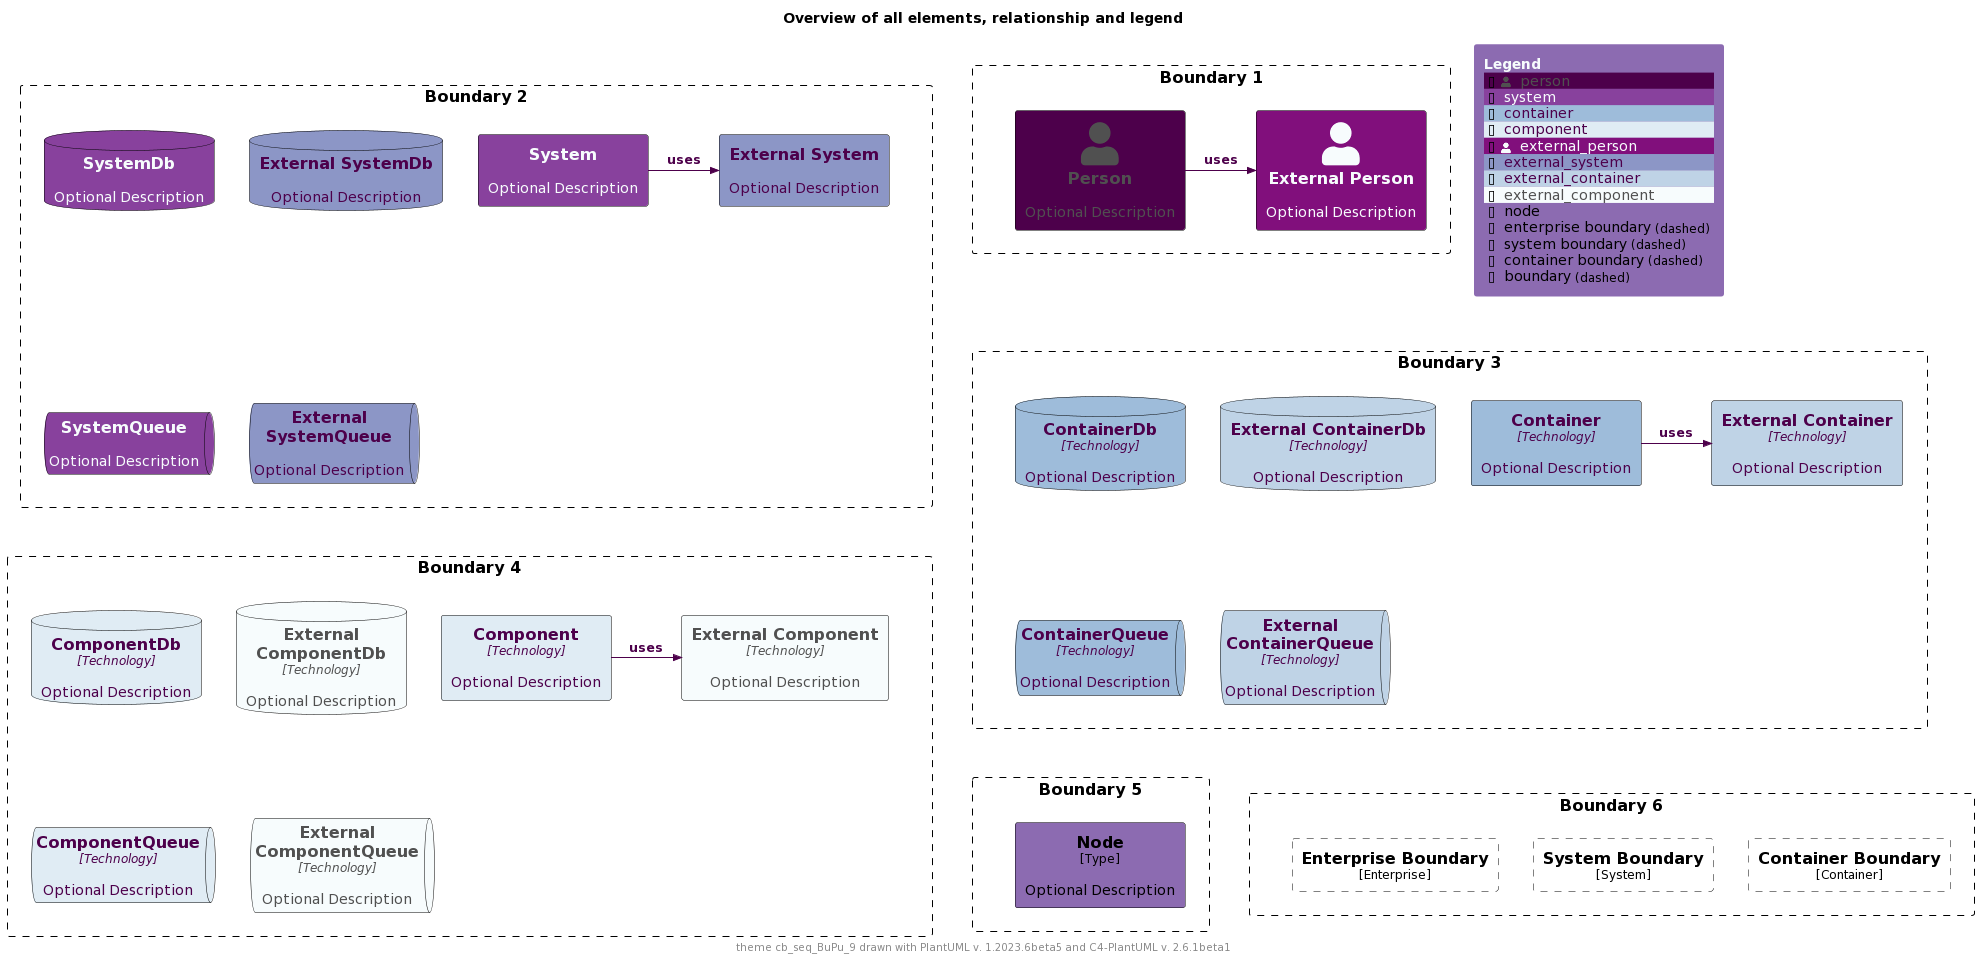

The diagram above was rendered by PlantUML. Its source (embedded in the PNG):
@startuml
'Theme: "puml-theme-cb_seq_BuPu_9.puml"
'Theme colors
' Metadata
' Created: 2023-05-02 04:49:35.260221+00:00
!$THEME = "cb_seq_BuPu_9"

!function $textcolor($bgColor)
!if $bgcolor == $COLOR_INDEX_4 || $bgcolor == $COLOR_INDEX_5
!return $COLOR_TEXT_FALLBACK_COLOR
!elseif $bgColor == $COLOR_INDEX_8
!return $COLOR_TEXT_FALLBACK_COLOR
!elseif $bgColor == $COLOR_INDEX_0
!return $COLOR_TEXT_FALLBACK_COLOR
!elseif %is_light($bgColor)
!return $COLOR_TEXT_DARK
!else
!return $COLOR_TEXT_LIGHT
!endif
!endfunction

!$COLOR_INDEX_0="#F7FCFD"
!$COLOR_INDEX_1="#E0ECF4"
!$COLOR_INDEX_2="#BFD3E6"
!$COLOR_INDEX_3="#9EBCDA"
!$COLOR_INDEX_4="#8C96C6"
!$COLOR_INDEX_5="#8C6BB1"
!$COLOR_INDEX_6="#88419D"
!$COLOR_INDEX_7="#810F7C"
!$COLOR_INDEX_8="#4D004B"
!$COLOR_BORDER_COLOR="#000000"

!$COLOR_TEXT_LIGHT=$COLOR_INDEX_0
!$COLOR_TEXT_DARK=$COLOR_INDEX_8
!$COLOR_TEXT_NEUTRAL=$textcolor($COLOR_INDEX_4)
!$COLOR_REL_COLOR=$textcolor($COLOR_INDEX_0)

!$COLOR_TEXT_FALLBACK_COLOR ?= "#505050"



' stereotype and technology font size
!$STEREOTYPE_FONT_SIZE ?= 12
!$TECHN_FONT_SIZE ?= 12

' default text color of all elements
!$ELEMENT_FONT_COLOR ?= $COLOR_TEXT_NEUTRAL

' arrow related colors and text size
!$ARROW_COLOR ?= $COLOR_TEXT_NEUTRAL
!$ARROW_FONT_COLOR ?= $COLOR_TEXT_NEUTRAL
!$ARROW_FONT_SIZE ?= 12

' (default) boundary related colors and style
!$BOUNDARY_COLOR ?= $COLOR_BORDER_COLOR
!$BOUNDARY_BG_COLOR ?= "transparent"
!$BOUNDARY_BORDER_STYLE ?= "dashed"

' person related colors
!$PERSON_FONT_COLOR ?= $textcolor($COLOR_INDEX_8)
!$PERSON_BG_COLOR ?= $COLOR_INDEX_8
!$PERSON_BORDER_COLOR ?= $COLOR_BORDER_COLOR

' external person related colors
!$EXTERNAL_PERSON_FONT_COLOR ?= $textcolor($COLOR_INDEX_7)
!$EXTERNAL_PERSON_BG_COLOR ?= $COLOR_INDEX_7
!$EXTERNAL_PERSON_BORDER_COLOR ?= $COLOR_BORDER_COLOR

' system related colors
!$SYSTEM_FONT_COLOR ?= $textcolor($COLOR_INDEX_6)
!$SYSTEM_BG_COLOR ?= $COLOR_INDEX_6
!$SYSTEM_BORDER_COLOR ?= $COLOR_BORDER_COLOR

' external system related colors
!$EXTERNAL_SYSTEM_FONT_COLOR ?= $textcolor($COLOR_INDEX_4)
!$EXTERNAL_SYSTEM_BG_COLOR ?= $COLOR_INDEX_4
!$EXTERNAL_SYSTEM_BORDER_COLOR ?= $COLOR_BORDER_COLOR

' system boundary related colors and style
!$SYSTEM_BOUNDARY_COLOR ?= $BOUNDARY_COLOR
!$SYSTEM_BOUNDARY_BG_COLOR ?= $BOUNDARY_BG_COLOR
!$SYSTEM_BOUNDARY_BORDER_STYLE ?= $BOUNDARY_BORDER_STYLE

' enterprise boundary related colors and style
!$ENTERPRISE_BOUNDARY_COLOR ?= $BOUNDARY_COLOR
!$ENTERPRISE_BOUNDARY_BG_COLOR ?= $BOUNDARY_BG_COLOR
!$ENTERPRISE_BOUNDARY_BORDER_STYLE ?= $BOUNDARY_BORDER_STYLE

' container related colors
!$CONTAINER_FONT_COLOR ?= $COLOR_TEXT_DARK
!$CONTAINER_BG_COLOR ?= $COLOR_INDEX_3
!$CONTAINER_BORDER_COLOR ?= $COLOR_BORDER_COLOR

' external container related colors
!$EXTERNAL_CONTAINER_FONT_COLOR ?= $textcolor($COLOR_INDEX_2)
!$EXTERNAL_CONTAINER_BG_COLOR ?= $COLOR_INDEX_2
!$EXTERNAL_CONTAINER_BORDER_COLOR ?= $COLOR_BORDER_COLOR

' container boundary related colors and style
!$CONTAINER_BOUNDARY_COLOR ?= $BOUNDARY_COLOR
!$CONTAINER_BOUNDARY_BG_COLOR ?= $BOUNDARY_BG_COLOR
!$CONTAINER_BOUNDARY_BORDER_STYLE ?= $BOUNDARY_BORDER_STYLE

' component related colors
!$COMPONENT_FONT_COLOR ?= $COLOR_TEXT_DARK
!$COMPONENT_BG_COLOR ?= $COLOR_INDEX_1
!$COMPONENT_BORDER_COLOR ?= $COLOR_BORDER_COLOR

' external component related colors
!$EXTERNAL_COMPONENT_FONT_COLOR ?= $textcolor($COLOR_INDEX_0)
!$EXTERNAL_COMPONENT_BG_COLOR ?= $COLOR_INDEX_0
!$EXTERNAL_COMPONENT_BORDER_COLOR ?= $COLOR_BORDER_COLOR

' node related colors
!$NODE_FONT_COLOR ?= "#000000"
!$NODE_BG_COLOR ?= $COLOR_INDEX_5
!$NODE_BORDER_COLOR ?= $COLOR_BORDER_COLOR

' legend colors and sizes
!$LEGEND_TITLE_COLOR ?= $COLOR_INDEX_0
!$LEGEND_FONT_COLOR ?= $textcolor($COLOR_INDEX_5)
!$LEGEND_BG_COLOR ?= $COLOR_INDEX_5
!$LEGEND_BORDER_COLOR ?= $COLOR_INDEX_5
!$LEGEND_DARK_COLOR ?= $COLOR_TEXT_DARK
!$LEGEND_LIGHT_COLOR ?= $COLOR_TEXT_LIGHT

!$LEGEND_DETAILS_SMALL_SIZE ?= 8
!$LEGEND_DETAILS_NORMAL_SIZE ?= 12

' legend related texts
!$LEGEND_SHADOW_TEXT ?= "shadow"
!$LEGEND_NO_SHADOW_TEXT ?= "no shadow"
!$LEGEND_NO_FONT_BG_TEXT ?= "last text and back color"
!$LEGEND_NO_FONT_TEXT ?= "last text color"
!$LEGEND_NO_BG_TEXT ?= "last back color"
!$LEGEND_NO_LINE_TEXT ?= "last line color"
!$LEGEND_ROUNDED_BOX ?= "rounded box"
!$LEGEND_EIGHT_SIDED ?= "eight sided"
!$LEGEND_DOTTED_LINE ?= "dotted"
!$LEGEND_DASHED_LINE ?= "dashed"
!$LEGEND_BOLD_LINE ?= "bold"
!$LEGEND_BOUNDARY ?= "boundary"
!$LEGEND_DASHED_BOUNDARY ?= "dashed"
' transparent is ignored, produces smaller legends
' !$LEGEND_DASHED_TRANSPARENT_BOUNDARY ?= "dashed, transparent"
!$LEGEND_DASHED_TRANSPARENT_BOUNDARY ?= "dashed"

' sketch related colors, font and texts
!$SKETCH_BG_COLOR ?= "transparent"
!$SKETCH_FONT_COLOR ?= $textcolor($COLOR_INDEX_8)
!$SKETCH_WARNING_COLOR ?= $COLOR_INDEX_8

!$SKETCH_FONT_NAME ?= "Gochi Hand"

!$SKETCH_FOOTER_WARNING ?= "Warning:"
!$SKETCH_FOOTER_TEXT ?= "Created for discussion, needs to be validated"

' size of rectangle shape corner markers
!$ROUNDED_BOX_SIZE ?= 25
!$EIGHT_SIDED_SIZE ?= 18

' Elements
!include https://raw.githubusercontent.com/plantuml-stdlib/C4-PlantUML/master/percy/TestAllElementsWithLegend.puml
@enduml